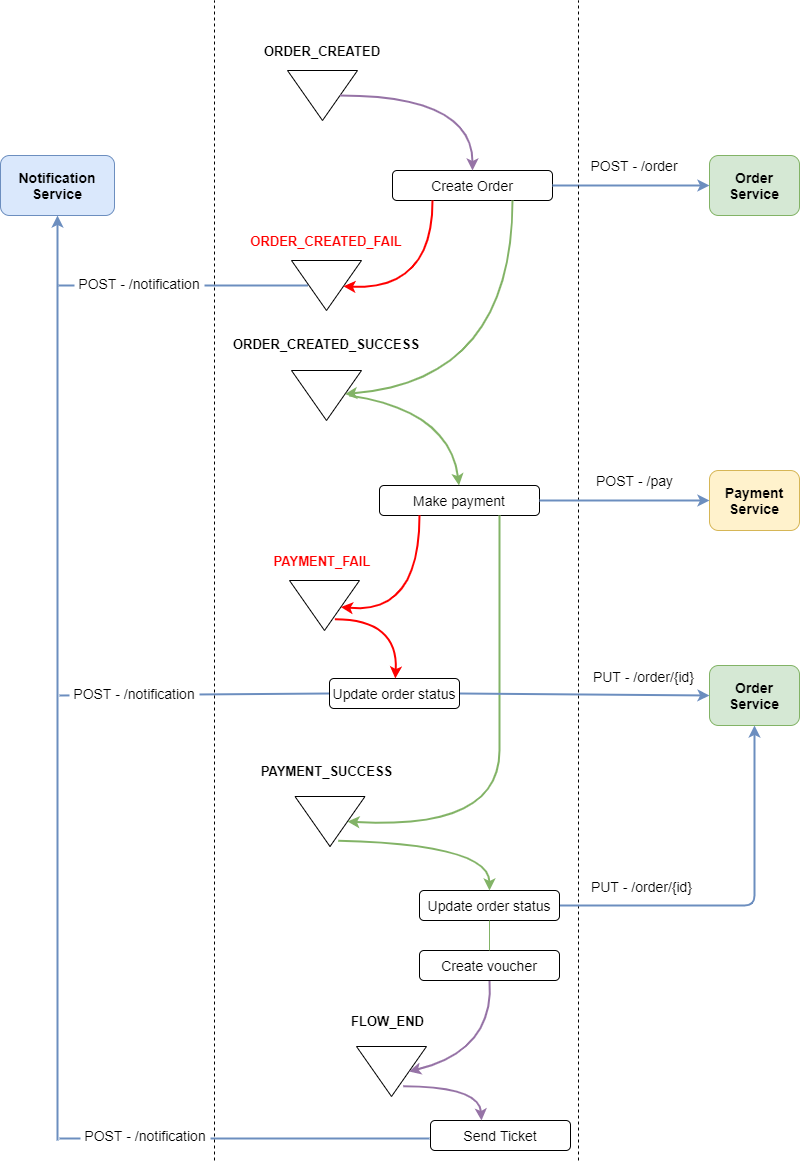

The diagram above was exported from draw.io. Its source (the exported page's mxGraphModel, read from the mxfile embedded in the PNG):
<mxGraphModel dx="1024" dy="566" grid="1" gridSize="10" guides="1" tooltips="1" connect="1" arrows="1" fold="1" page="1" pageScale="1" pageWidth="827" pageHeight="1169" math="0" shadow="0">
  <root>
    <mxCell id="0" />
    <mxCell id="1" parent="0" />
    <mxCell id="MFpnsmq5ux2v6lAqlUnr-75" value="" style="endArrow=none;html=1;strokeColor=#6c8ebf;strokeWidth=2;fontSize=16;fontColor=#FF0000;fillColor=#dae8fc;endFill=0;" edge="1" parent="1">
      <mxGeometry width="50" height="50" relative="1" as="geometry">
        <mxPoint x="450" y="1138" as="sourcePoint" />
        <mxPoint x="80" y="1138" as="targetPoint" />
        <Array as="points" />
      </mxGeometry>
    </mxCell>
    <mxCell id="MFpnsmq5ux2v6lAqlUnr-62" value="" style="endArrow=none;html=1;strokeColor=#6c8ebf;strokeWidth=2;fontSize=16;fontColor=#FF0000;fillColor=#dae8fc;endFill=0;exitX=0;exitY=0.5;exitDx=0;exitDy=0;" edge="1" parent="1" source="MFpnsmq5ux2v6lAqlUnr-49">
      <mxGeometry width="50" height="50" relative="1" as="geometry">
        <mxPoint x="329.5" y="694.5799999999999" as="sourcePoint" />
        <mxPoint x="80" y="695" as="targetPoint" />
        <Array as="points" />
      </mxGeometry>
    </mxCell>
    <mxCell id="MFpnsmq5ux2v6lAqlUnr-55" value="" style="endArrow=none;html=1;strokeColor=#6c8ebf;strokeWidth=2;fontSize=16;fontColor=#FF0000;fillColor=#dae8fc;endFill=0;exitX=0.5;exitY=1;exitDx=0;exitDy=0;" edge="1" parent="1">
      <mxGeometry width="50" height="50" relative="1" as="geometry">
        <mxPoint x="328.5" y="285" as="sourcePoint" />
        <mxPoint x="79" y="285" as="targetPoint" />
        <Array as="points" />
      </mxGeometry>
    </mxCell>
    <mxCell id="MFpnsmq5ux2v6lAqlUnr-1" value="Create Order" style="rounded=1;whiteSpace=wrap;html=1;fontStyle=0;fontSize=14;align=center;" vertex="1" parent="1">
      <mxGeometry x="413" y="170" width="160" height="30" as="geometry" />
    </mxCell>
    <mxCell id="MFpnsmq5ux2v6lAqlUnr-2" value="Order Service" style="rounded=1;whiteSpace=wrap;html=1;fontStyle=1;fontSize=14;fillColor=#d5e8d4;strokeColor=#82b366;" vertex="1" parent="1">
      <mxGeometry x="730" y="155" width="90" height="60" as="geometry" />
    </mxCell>
    <mxCell id="MFpnsmq5ux2v6lAqlUnr-5" value="" style="triangle;whiteSpace=wrap;html=1;fontSize=12;rotation=90;" vertex="1" parent="1">
      <mxGeometry x="318" y="60" width="50" height="70" as="geometry" />
    </mxCell>
    <mxCell id="MFpnsmq5ux2v6lAqlUnr-6" value="&lt;font style=&quot;font-size: 13px&quot;&gt;ORDER_CREATED&lt;/font&gt;" style="text;html=1;strokeColor=none;fillColor=none;align=center;verticalAlign=middle;whiteSpace=wrap;rounded=0;fontSize=16;fontStyle=1" vertex="1" parent="1">
      <mxGeometry x="273" y="40" width="140" height="20" as="geometry" />
    </mxCell>
    <mxCell id="MFpnsmq5ux2v6lAqlUnr-10" value="" style="curved=1;endArrow=classic;html=1;fontSize=16;exitX=0.5;exitY=0;exitDx=0;exitDy=0;entryX=0.5;entryY=0;entryDx=0;entryDy=0;fontColor=#FF3333;strokeColor=#9673a6;fillColor=#e1d5e7;strokeWidth=2;" edge="1" parent="1" source="MFpnsmq5ux2v6lAqlUnr-5" target="MFpnsmq5ux2v6lAqlUnr-1">
      <mxGeometry width="50" height="50" relative="1" as="geometry">
        <mxPoint x="358" y="290" as="sourcePoint" />
        <mxPoint x="408" y="240" as="targetPoint" />
        <Array as="points">
          <mxPoint x="493" y="95" />
        </Array>
      </mxGeometry>
    </mxCell>
    <mxCell id="MFpnsmq5ux2v6lAqlUnr-11" value="&lt;font style=&quot;font-size: 13px&quot;&gt;ORDER_CREATED_SUCCESS&lt;/font&gt;" style="text;html=1;strokeColor=none;fillColor=none;align=center;verticalAlign=middle;whiteSpace=wrap;rounded=0;fontSize=16;fontStyle=1" vertex="1" parent="1">
      <mxGeometry x="257" y="333" width="180" height="20" as="geometry" />
    </mxCell>
    <mxCell id="MFpnsmq5ux2v6lAqlUnr-12" value="" style="triangle;whiteSpace=wrap;html=1;fontSize=12;rotation=90;" vertex="1" parent="1">
      <mxGeometry x="322" y="360" width="50" height="70" as="geometry" />
    </mxCell>
    <mxCell id="MFpnsmq5ux2v6lAqlUnr-15" value="" style="curved=1;endArrow=classic;html=1;fontSize=16;exitX=0.75;exitY=1;exitDx=0;exitDy=0;fontColor=#FF3333;strokeColor=#82b366;strokeWidth=2;fillColor=#d5e8d4;" edge="1" parent="1" source="MFpnsmq5ux2v6lAqlUnr-1" target="MFpnsmq5ux2v6lAqlUnr-12">
      <mxGeometry width="50" height="50" relative="1" as="geometry">
        <mxPoint x="503" y="280" as="sourcePoint" />
        <mxPoint x="548" y="515" as="targetPoint" />
        <Array as="points">
          <mxPoint x="533" y="380" />
        </Array>
      </mxGeometry>
    </mxCell>
    <mxCell id="MFpnsmq5ux2v6lAqlUnr-17" value="&lt;font style=&quot;font-size: 13px&quot;&gt;ORDER_CREATED_FAIL&lt;/font&gt;" style="text;html=1;strokeColor=none;fillColor=none;align=center;verticalAlign=middle;whiteSpace=wrap;rounded=0;fontSize=16;fontStyle=1;fontColor=#FF0000;" vertex="1" parent="1">
      <mxGeometry x="257" y="230" width="180" height="20" as="geometry" />
    </mxCell>
    <mxCell id="MFpnsmq5ux2v6lAqlUnr-18" value="" style="triangle;whiteSpace=wrap;html=1;fontSize=12;rotation=90;" vertex="1" parent="1">
      <mxGeometry x="322" y="250" width="50" height="70" as="geometry" />
    </mxCell>
    <mxCell id="MFpnsmq5ux2v6lAqlUnr-19" value="" style="curved=1;endArrow=classic;html=1;fontSize=16;exitX=0.25;exitY=1;exitDx=0;exitDy=0;fontColor=#FF3333;strokeColor=#FF0000;strokeWidth=2;fillColor=#f8cecc;" edge="1" parent="1" source="MFpnsmq5ux2v6lAqlUnr-1" target="MFpnsmq5ux2v6lAqlUnr-18">
      <mxGeometry width="50" height="50" relative="1" as="geometry">
        <mxPoint x="478" y="210" as="sourcePoint" />
        <mxPoint x="369.535433070866" y="311.3779527559054" as="targetPoint" />
        <Array as="points">
          <mxPoint x="453" y="290" />
        </Array>
      </mxGeometry>
    </mxCell>
    <mxCell id="MFpnsmq5ux2v6lAqlUnr-22" value="Make payment" style="rounded=1;whiteSpace=wrap;html=1;fontStyle=0;fontSize=14;align=center;" vertex="1" parent="1">
      <mxGeometry x="400" y="485" width="160" height="30" as="geometry" />
    </mxCell>
    <mxCell id="MFpnsmq5ux2v6lAqlUnr-23" value="" style="endArrow=classic;html=1;strokeColor=#6c8ebf;strokeWidth=2;fontSize=16;fontColor=#FF0000;exitX=1;exitY=0.5;exitDx=0;exitDy=0;entryX=0;entryY=0.5;entryDx=0;entryDy=0;fillColor=#dae8fc;" edge="1" parent="1" source="MFpnsmq5ux2v6lAqlUnr-1" target="MFpnsmq5ux2v6lAqlUnr-2">
      <mxGeometry width="50" height="50" relative="1" as="geometry">
        <mxPoint x="663" y="340" as="sourcePoint" />
        <mxPoint x="713" y="290" as="targetPoint" />
      </mxGeometry>
    </mxCell>
    <mxCell id="MFpnsmq5ux2v6lAqlUnr-24" value="POST - /order" style="text;html=1;strokeColor=none;fillColor=none;align=center;verticalAlign=middle;whiteSpace=wrap;rounded=0;fontSize=14;fontColor=#000000;" vertex="1" parent="1">
      <mxGeometry x="597" y="155" width="116" height="20" as="geometry" />
    </mxCell>
    <mxCell id="MFpnsmq5ux2v6lAqlUnr-25" value="Notification&lt;br&gt;Service" style="rounded=1;whiteSpace=wrap;html=1;fontStyle=1;fontSize=14;fillColor=#dae8fc;strokeColor=#6c8ebf;" vertex="1" parent="1">
      <mxGeometry x="21" y="155" width="114" height="60" as="geometry" />
    </mxCell>
    <mxCell id="MFpnsmq5ux2v6lAqlUnr-26" value="" style="endArrow=classic;html=1;strokeColor=#6c8ebf;strokeWidth=2;fontSize=16;fontColor=#FF0000;fillColor=#dae8fc;" edge="1" parent="1" target="MFpnsmq5ux2v6lAqlUnr-25">
      <mxGeometry width="50" height="50" relative="1" as="geometry">
        <mxPoint x="78" y="1140" as="sourcePoint" />
        <mxPoint x="710" y="195" as="targetPoint" />
        <Array as="points" />
      </mxGeometry>
    </mxCell>
    <mxCell id="MFpnsmq5ux2v6lAqlUnr-27" value="POST - /notification" style="text;html=1;align=center;verticalAlign=middle;whiteSpace=wrap;rounded=0;fontSize=14;fillColor=#ffffff;" vertex="1" parent="1">
      <mxGeometry x="95" y="273" width="130" height="20" as="geometry" />
    </mxCell>
    <mxCell id="MFpnsmq5ux2v6lAqlUnr-28" value="" style="endArrow=none;dashed=1;html=1;strokeColor=#000000;strokeWidth=1;fontSize=14;fontColor=#000000;" edge="1" parent="1">
      <mxGeometry width="50" height="50" relative="1" as="geometry">
        <mxPoint x="235" y="1160" as="sourcePoint" />
        <mxPoint x="235" as="targetPoint" />
      </mxGeometry>
    </mxCell>
    <mxCell id="MFpnsmq5ux2v6lAqlUnr-29" value="" style="endArrow=none;dashed=1;html=1;strokeColor=#000000;strokeWidth=1;fontSize=14;fontColor=#000000;" edge="1" parent="1">
      <mxGeometry width="50" height="50" relative="1" as="geometry">
        <mxPoint x="599" y="1160" as="sourcePoint" />
        <mxPoint x="599" as="targetPoint" />
      </mxGeometry>
    </mxCell>
    <mxCell id="MFpnsmq5ux2v6lAqlUnr-30" value="Payment Service" style="rounded=1;whiteSpace=wrap;html=1;fontStyle=1;fontSize=14;fillColor=#fff2cc;strokeColor=#d6b656;" vertex="1" parent="1">
      <mxGeometry x="730" y="470" width="90" height="60" as="geometry" />
    </mxCell>
    <mxCell id="MFpnsmq5ux2v6lAqlUnr-31" value="" style="endArrow=classic;html=1;strokeColor=#6c8ebf;strokeWidth=2;fontSize=16;fontColor=#FF0000;exitX=1;exitY=0.5;exitDx=0;exitDy=0;entryX=0;entryY=0.5;entryDx=0;entryDy=0;fillColor=#dae8fc;" edge="1" parent="1" target="MFpnsmq5ux2v6lAqlUnr-30">
      <mxGeometry width="50" height="50" relative="1" as="geometry">
        <mxPoint x="560" y="500" as="sourcePoint" />
        <mxPoint x="700" y="605" as="targetPoint" />
      </mxGeometry>
    </mxCell>
    <mxCell id="MFpnsmq5ux2v6lAqlUnr-32" value="POST - /pay" style="text;html=1;strokeColor=none;fillColor=none;align=center;verticalAlign=middle;whiteSpace=wrap;rounded=0;fontSize=14;fontColor=#000000;" vertex="1" parent="1">
      <mxGeometry x="608.5" y="470" width="93" height="20" as="geometry" />
    </mxCell>
    <mxCell id="MFpnsmq5ux2v6lAqlUnr-33" value="" style="curved=1;endArrow=classic;html=1;fontSize=16;entryX=0.5;entryY=0;entryDx=0;entryDy=0;fontColor=#FF3333;strokeColor=#82b366;fillColor=#d5e8d4;strokeWidth=2;" edge="1" parent="1">
      <mxGeometry width="50" height="50" relative="1" as="geometry">
        <mxPoint x="370" y="395" as="sourcePoint" />
        <mxPoint x="479.5" y="485" as="targetPoint" />
        <Array as="points">
          <mxPoint x="470" y="410" />
        </Array>
      </mxGeometry>
    </mxCell>
    <mxCell id="MFpnsmq5ux2v6lAqlUnr-34" value="&lt;font style=&quot;font-size: 13px&quot;&gt;PAYMENT_SUCCESS&lt;/font&gt;" style="text;html=1;strokeColor=none;fillColor=none;align=center;verticalAlign=middle;whiteSpace=wrap;rounded=0;fontSize=16;fontStyle=1" vertex="1" parent="1">
      <mxGeometry x="275.5" y="760" width="143" height="20" as="geometry" />
    </mxCell>
    <mxCell id="MFpnsmq5ux2v6lAqlUnr-35" value="" style="triangle;whiteSpace=wrap;html=1;fontSize=12;rotation=90;" vertex="1" parent="1">
      <mxGeometry x="325.5" y="786" width="50" height="70" as="geometry" />
    </mxCell>
    <mxCell id="MFpnsmq5ux2v6lAqlUnr-37" value="" style="curved=1;endArrow=classic;html=1;fontSize=16;entryX=0.5;entryY=0;entryDx=0;entryDy=0;fontColor=#FF3333;strokeColor=#82b366;fillColor=#d5e8d4;strokeWidth=2;exitX=0.75;exitY=1;exitDx=0;exitDy=0;" edge="1" parent="1" source="MFpnsmq5ux2v6lAqlUnr-22" target="MFpnsmq5ux2v6lAqlUnr-35">
      <mxGeometry width="50" height="50" relative="1" as="geometry">
        <mxPoint x="544.5" y="879.9999999999999" as="sourcePoint" />
        <mxPoint x="677.5" y="987.1499999999999" as="targetPoint" />
        <Array as="points">
          <mxPoint x="520" y="670" />
          <mxPoint x="520" y="830" />
        </Array>
      </mxGeometry>
    </mxCell>
    <mxCell id="MFpnsmq5ux2v6lAqlUnr-43" value="&lt;font style=&quot;font-size: 13px&quot;&gt;PAYMENT_FAIL&lt;/font&gt;" style="text;html=1;strokeColor=none;fillColor=none;align=center;verticalAlign=middle;whiteSpace=wrap;rounded=0;fontSize=16;fontStyle=1;fontColor=#FF0000;" vertex="1" parent="1">
      <mxGeometry x="278" y="550" width="130" height="20" as="geometry" />
    </mxCell>
    <mxCell id="MFpnsmq5ux2v6lAqlUnr-44" value="" style="triangle;whiteSpace=wrap;html=1;fontSize=12;rotation=90;" vertex="1" parent="1">
      <mxGeometry x="320" y="570" width="50" height="70" as="geometry" />
    </mxCell>
    <mxCell id="MFpnsmq5ux2v6lAqlUnr-45" value="" style="curved=1;endArrow=classic;html=1;fontSize=16;exitX=0.25;exitY=1;exitDx=0;exitDy=0;fontColor=#FF3333;strokeColor=#FF0000;strokeWidth=2;fillColor=#f8cecc;" edge="1" parent="1" target="MFpnsmq5ux2v6lAqlUnr-44" source="MFpnsmq5ux2v6lAqlUnr-22">
      <mxGeometry width="50" height="50" relative="1" as="geometry">
        <mxPoint x="453" y="610" as="sourcePoint" />
        <mxPoint x="369.535433070866" y="721.3779527559054" as="targetPoint" />
        <Array as="points">
          <mxPoint x="440" y="614" />
        </Array>
      </mxGeometry>
    </mxCell>
    <mxCell id="MFpnsmq5ux2v6lAqlUnr-46" value="Order Service" style="rounded=1;whiteSpace=wrap;html=1;fontStyle=1;fontSize=14;fillColor=#d5e8d4;strokeColor=#82b366;" vertex="1" parent="1">
      <mxGeometry x="730" y="665" width="90" height="60" as="geometry" />
    </mxCell>
    <mxCell id="MFpnsmq5ux2v6lAqlUnr-47" value="" style="endArrow=classic;html=1;strokeColor=#6c8ebf;strokeWidth=2;fontSize=16;fontColor=#FF0000;exitX=1;exitY=0.5;exitDx=0;exitDy=0;entryX=0;entryY=0.5;entryDx=0;entryDy=0;fillColor=#dae8fc;" edge="1" parent="1" target="MFpnsmq5ux2v6lAqlUnr-46" source="MFpnsmq5ux2v6lAqlUnr-49">
      <mxGeometry width="50" height="50" relative="1" as="geometry">
        <mxPoint x="560" y="695" as="sourcePoint" />
        <mxPoint x="700" y="800" as="targetPoint" />
      </mxGeometry>
    </mxCell>
    <mxCell id="MFpnsmq5ux2v6lAqlUnr-48" value="PUT - /order/{id}" style="text;html=1;strokeColor=none;fillColor=none;align=center;verticalAlign=middle;whiteSpace=wrap;rounded=0;fontSize=14;fontColor=#000000;" vertex="1" parent="1">
      <mxGeometry x="611.5" y="666" width="104.5" height="20" as="geometry" />
    </mxCell>
    <mxCell id="MFpnsmq5ux2v6lAqlUnr-49" value="Update order status" style="rounded=1;whiteSpace=wrap;html=1;fontStyle=0;fontSize=14;align=center;" vertex="1" parent="1">
      <mxGeometry x="350" y="678" width="130" height="30" as="geometry" />
    </mxCell>
    <mxCell id="MFpnsmq5ux2v6lAqlUnr-50" value="" style="curved=1;endArrow=classic;html=1;fontSize=16;exitX=0.777;exitY=0.352;exitDx=0;exitDy=0;fontColor=#FF3333;strokeColor=#FF0000;strokeWidth=2;fillColor=#f8cecc;exitPerimeter=0;" edge="1" parent="1" source="MFpnsmq5ux2v6lAqlUnr-44" target="MFpnsmq5ux2v6lAqlUnr-49">
      <mxGeometry width="50" height="50" relative="1" as="geometry">
        <mxPoint x="530" y="524.9999999999999" as="sourcePoint" />
        <mxPoint x="375.9574201628054" y="722.9179711959923" as="targetPoint" />
        <Array as="points">
          <mxPoint x="419" y="619" />
        </Array>
      </mxGeometry>
    </mxCell>
    <mxCell id="MFpnsmq5ux2v6lAqlUnr-54" value="POST - /notification" style="text;html=1;align=center;verticalAlign=middle;whiteSpace=wrap;rounded=0;fontSize=14;fillColor=#ffffff;" vertex="1" parent="1">
      <mxGeometry x="90" y="683" width="130" height="20" as="geometry" />
    </mxCell>
    <mxCell id="MFpnsmq5ux2v6lAqlUnr-68" value="" style="endArrow=classic;html=1;strokeColor=#6c8ebf;strokeWidth=2;fontSize=16;fontColor=#FF0000;entryX=0.5;entryY=1;entryDx=0;entryDy=0;fillColor=#dae8fc;exitX=1;exitY=0.5;exitDx=0;exitDy=0;" edge="1" parent="1" source="MFpnsmq5ux2v6lAqlUnr-69" target="MFpnsmq5ux2v6lAqlUnr-46">
      <mxGeometry width="50" height="50" relative="1" as="geometry">
        <mxPoint x="720" y="870" as="sourcePoint" />
        <mxPoint x="740" y="705" as="targetPoint" />
        <Array as="points">
          <mxPoint x="775" y="905" />
        </Array>
      </mxGeometry>
    </mxCell>
    <mxCell id="MFpnsmq5ux2v6lAqlUnr-69" value="Update order status" style="rounded=1;whiteSpace=wrap;html=1;fontStyle=0;fontSize=14;align=center;" vertex="1" parent="1">
      <mxGeometry x="440" y="890" width="140" height="30" as="geometry" />
    </mxCell>
    <mxCell id="MFpnsmq5ux2v6lAqlUnr-70" value="" style="curved=1;endArrow=classic;html=1;fontSize=16;fontColor=#FF3333;strokeColor=#82b366;fillColor=#d5e8d4;strokeWidth=2;entryX=0.5;entryY=0;entryDx=0;entryDy=0;exitX=0.883;exitY=0.381;exitDx=0;exitDy=0;exitPerimeter=0;" edge="1" parent="1" source="MFpnsmq5ux2v6lAqlUnr-35" target="MFpnsmq5ux2v6lAqlUnr-69">
      <mxGeometry width="50" height="50" relative="1" as="geometry">
        <mxPoint x="450" y="823" as="sourcePoint" />
        <mxPoint x="520" y="870" as="targetPoint" />
        <Array as="points">
          <mxPoint x="510" y="844" />
        </Array>
      </mxGeometry>
    </mxCell>
    <mxCell id="MFpnsmq5ux2v6lAqlUnr-71" value="PUT - /order/{id}" style="text;html=1;strokeColor=none;fillColor=none;align=center;verticalAlign=middle;whiteSpace=wrap;rounded=0;fontSize=14;fontColor=#000000;" vertex="1" parent="1">
      <mxGeometry x="609.5" y="876" width="104.5" height="20" as="geometry" />
    </mxCell>
    <mxCell id="MFpnsmq5ux2v6lAqlUnr-73" value="&lt;span style=&quot;font-size: 13px&quot;&gt;FLOW_END&lt;/span&gt;" style="text;html=1;strokeColor=none;fillColor=none;align=center;verticalAlign=middle;whiteSpace=wrap;rounded=0;fontSize=16;fontStyle=1" vertex="1" parent="1">
      <mxGeometry x="337" y="1010" width="143" height="20" as="geometry" />
    </mxCell>
    <mxCell id="MFpnsmq5ux2v6lAqlUnr-74" value="" style="triangle;whiteSpace=wrap;html=1;fontSize=12;rotation=90;" vertex="1" parent="1">
      <mxGeometry x="387" y="1036" width="50" height="70" as="geometry" />
    </mxCell>
    <mxCell id="MFpnsmq5ux2v6lAqlUnr-76" value="" style="curved=1;endArrow=classic;html=1;fontSize=16;exitX=0.5;exitY=1;exitDx=0;exitDy=0;entryX=0.5;entryY=0;entryDx=0;entryDy=0;fontColor=#FF3333;strokeColor=#9673a6;fillColor=#e1d5e7;strokeWidth=2;" edge="1" parent="1" source="MFpnsmq5ux2v6lAqlUnr-77" target="MFpnsmq5ux2v6lAqlUnr-74">
      <mxGeometry width="50" height="50" relative="1" as="geometry">
        <mxPoint x="583.5" y="1060" as="sourcePoint" />
        <mxPoint x="716" y="1135" as="targetPoint" />
        <Array as="points">
          <mxPoint x="515" y="1050" />
        </Array>
      </mxGeometry>
    </mxCell>
    <mxCell id="MFpnsmq5ux2v6lAqlUnr-77" value="Create voucher" style="rounded=1;whiteSpace=wrap;html=1;fontStyle=0;fontSize=14;align=center;" vertex="1" parent="1">
      <mxGeometry x="440" y="950" width="140" height="30" as="geometry" />
    </mxCell>
    <mxCell id="MFpnsmq5ux2v6lAqlUnr-78" value="" style="endArrow=none;html=1;strokeColor=#82b366;strokeWidth=1;fontSize=14;fontColor=#000000;exitX=0.5;exitY=1;exitDx=0;exitDy=0;entryX=0.5;entryY=0;entryDx=0;entryDy=0;fillColor=#d5e8d4;endFill=0;" edge="1" parent="1" source="MFpnsmq5ux2v6lAqlUnr-69" target="MFpnsmq5ux2v6lAqlUnr-77">
      <mxGeometry width="50" height="50" relative="1" as="geometry">
        <mxPoint x="560" y="1170" as="sourcePoint" />
        <mxPoint x="610" y="1120" as="targetPoint" />
      </mxGeometry>
    </mxCell>
    <mxCell id="MFpnsmq5ux2v6lAqlUnr-80" value="Send Ticket" style="rounded=1;whiteSpace=wrap;html=1;fontStyle=0;fontSize=14;align=center;" vertex="1" parent="1">
      <mxGeometry x="451" y="1120" width="140" height="30" as="geometry" />
    </mxCell>
    <mxCell id="MFpnsmq5ux2v6lAqlUnr-81" value="" style="curved=1;endArrow=classic;html=1;fontSize=16;exitX=0.795;exitY=0.333;exitDx=0;exitDy=0;fontColor=#FF3333;strokeColor=#9673a6;fillColor=#e1d5e7;strokeWidth=2;exitPerimeter=0;" edge="1" parent="1" source="MFpnsmq5ux2v6lAqlUnr-74">
      <mxGeometry width="50" height="50" relative="1" as="geometry">
        <mxPoint x="525" y="990" as="sourcePoint" />
        <mxPoint x="502" y="1120" as="targetPoint" />
        <Array as="points">
          <mxPoint x="500" y="1086" />
        </Array>
      </mxGeometry>
    </mxCell>
    <mxCell id="MFpnsmq5ux2v6lAqlUnr-79" value="POST - /notification" style="text;html=1;align=center;verticalAlign=middle;whiteSpace=wrap;rounded=0;fontSize=14;fillColor=#ffffff;" vertex="1" parent="1">
      <mxGeometry x="101" y="1125" width="130" height="20" as="geometry" />
    </mxCell>
  </root>
</mxGraphModel>